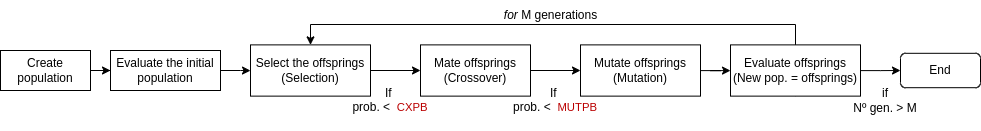

The diagram above was exported from draw.io. Its source (the exported page's mxGraphModel, read from the mxfile embedded in the PNG):
<mxGraphModel dx="1038" dy="589" grid="1" gridSize="10" guides="1" tooltips="1" connect="1" arrows="1" fold="1" page="1" pageScale="1" pageWidth="827" pageHeight="1169" math="0" shadow="0">
  <root>
    <mxCell id="0" />
    <mxCell id="1" parent="0" />
    <mxCell id="54duGnIjy3dHwnS3cnzZ-3" value="" style="edgeStyle=orthogonalEdgeStyle;rounded=0;orthogonalLoop=1;jettySize=auto;html=1;" edge="1" parent="1">
      <mxGeometry relative="1" as="geometry">
        <mxPoint x="150" y="150" as="sourcePoint" />
        <mxPoint x="180" y="150" as="targetPoint" />
      </mxGeometry>
    </mxCell>
    <mxCell id="54duGnIjy3dHwnS3cnzZ-10" value="" style="edgeStyle=orthogonalEdgeStyle;rounded=0;orthogonalLoop=1;jettySize=auto;html=1;" edge="1" parent="1" source="54duGnIjy3dHwnS3cnzZ-1" target="54duGnIjy3dHwnS3cnzZ-2">
      <mxGeometry relative="1" as="geometry" />
    </mxCell>
    <mxCell id="54duGnIjy3dHwnS3cnzZ-1" value="Create population" style="rounded=0;whiteSpace=wrap;html=1;" vertex="1" parent="1">
      <mxGeometry x="30" y="130" width="90" height="40" as="geometry" />
    </mxCell>
    <mxCell id="54duGnIjy3dHwnS3cnzZ-5" value="" style="edgeStyle=orthogonalEdgeStyle;rounded=0;orthogonalLoop=1;jettySize=auto;html=1;" edge="1" parent="1" source="54duGnIjy3dHwnS3cnzZ-2" target="54duGnIjy3dHwnS3cnzZ-4">
      <mxGeometry relative="1" as="geometry" />
    </mxCell>
    <mxCell id="54duGnIjy3dHwnS3cnzZ-2" value="Evaluate the initial population" style="rounded=0;whiteSpace=wrap;html=1;" vertex="1" parent="1">
      <mxGeometry x="140" y="130" width="110" height="40" as="geometry" />
    </mxCell>
    <mxCell id="54duGnIjy3dHwnS3cnzZ-7" value="" style="edgeStyle=orthogonalEdgeStyle;rounded=0;orthogonalLoop=1;jettySize=auto;html=1;" edge="1" parent="1" source="54duGnIjy3dHwnS3cnzZ-4" target="54duGnIjy3dHwnS3cnzZ-6">
      <mxGeometry relative="1" as="geometry" />
    </mxCell>
    <mxCell id="54duGnIjy3dHwnS3cnzZ-4" value="Select the offsprings&lt;br&gt;(Selection)" style="rounded=0;whiteSpace=wrap;html=1;" vertex="1" parent="1">
      <mxGeometry x="280" y="124.38" width="120" height="51.25" as="geometry" />
    </mxCell>
    <mxCell id="54duGnIjy3dHwnS3cnzZ-15" value="" style="edgeStyle=orthogonalEdgeStyle;rounded=0;orthogonalLoop=1;jettySize=auto;html=1;" edge="1" parent="1" source="54duGnIjy3dHwnS3cnzZ-6" target="54duGnIjy3dHwnS3cnzZ-12">
      <mxGeometry relative="1" as="geometry" />
    </mxCell>
    <mxCell id="54duGnIjy3dHwnS3cnzZ-6" value="Mate offsprings&lt;br&gt;(Crossover)" style="rounded=0;whiteSpace=wrap;html=1;" vertex="1" parent="1">
      <mxGeometry x="450" y="124.38" width="110" height="51.25" as="geometry" />
    </mxCell>
    <mxCell id="54duGnIjy3dHwnS3cnzZ-8" value="&lt;div style=&quot;&quot;&gt;&lt;span style=&quot;background-color: initial;&quot;&gt;If&amp;nbsp;&lt;/span&gt;&lt;/div&gt;&lt;div style=&quot;&quot;&gt;&lt;span style=&quot;background-color: initial;&quot;&gt;prob. &amp;lt;&amp;nbsp; &lt;/span&gt;&lt;font face=&quot;sans-serif&quot; color=&quot;#ba0000&quot;&gt;&lt;span style=&quot;font-size: 11.3241px; background-color: rgb(255, 255, 255);&quot;&gt;CXPB&lt;/span&gt;&lt;/font&gt;&lt;/div&gt;" style="text;html=1;strokeColor=none;fillColor=none;align=center;verticalAlign=middle;whiteSpace=wrap;rounded=0;" vertex="1" parent="1">
      <mxGeometry x="370" y="150" width="100" height="60" as="geometry" />
    </mxCell>
    <mxCell id="54duGnIjy3dHwnS3cnzZ-11" value="" style="edgeStyle=orthogonalEdgeStyle;rounded=0;orthogonalLoop=1;jettySize=auto;html=1;" edge="1" parent="1" source="54duGnIjy3dHwnS3cnzZ-12" target="54duGnIjy3dHwnS3cnzZ-13">
      <mxGeometry relative="1" as="geometry" />
    </mxCell>
    <mxCell id="54duGnIjy3dHwnS3cnzZ-12" value="Mutate offsprings&lt;br&gt;(Mutation)" style="rounded=0;whiteSpace=wrap;html=1;" vertex="1" parent="1">
      <mxGeometry x="610" y="124.38" width="120" height="51.25" as="geometry" />
    </mxCell>
    <mxCell id="54duGnIjy3dHwnS3cnzZ-16" style="edgeStyle=orthogonalEdgeStyle;rounded=0;orthogonalLoop=1;jettySize=auto;html=1;exitX=0.5;exitY=1;exitDx=0;exitDy=0;entryX=0.5;entryY=0;entryDx=0;entryDy=0;" edge="1" parent="1" source="54duGnIjy3dHwnS3cnzZ-13" target="54duGnIjy3dHwnS3cnzZ-4">
      <mxGeometry relative="1" as="geometry">
        <Array as="points">
          <mxPoint x="825" y="104" />
          <mxPoint x="340" y="104" />
        </Array>
      </mxGeometry>
    </mxCell>
    <mxCell id="54duGnIjy3dHwnS3cnzZ-20" value="" style="edgeStyle=orthogonalEdgeStyle;rounded=0;orthogonalLoop=1;jettySize=auto;html=1;" edge="1" parent="1" source="54duGnIjy3dHwnS3cnzZ-13" target="54duGnIjy3dHwnS3cnzZ-19">
      <mxGeometry relative="1" as="geometry" />
    </mxCell>
    <mxCell id="54duGnIjy3dHwnS3cnzZ-13" value="Evaluate offsprings&lt;br&gt;(New pop. = offsprings)" style="rounded=0;whiteSpace=wrap;html=1;" vertex="1" parent="1">
      <mxGeometry x="760" y="124.38" width="130" height="51.25" as="geometry" />
    </mxCell>
    <mxCell id="54duGnIjy3dHwnS3cnzZ-14" value="&lt;div style=&quot;&quot;&gt;&lt;span style=&quot;background-color: initial;&quot;&gt;If&amp;nbsp;&lt;/span&gt;&lt;/div&gt;&lt;div style=&quot;&quot;&gt;&lt;span style=&quot;background-color: initial;&quot;&gt;prob. &amp;lt;&amp;nbsp; &lt;/span&gt;&lt;font face=&quot;sans-serif&quot; color=&quot;#ba0000&quot;&gt;&lt;span style=&quot;font-size: 11.3241px; background-color: rgb(255, 255, 255);&quot;&gt;MUTPB&lt;/span&gt;&lt;/font&gt;&lt;/div&gt;" style="text;html=1;strokeColor=none;fillColor=none;align=center;verticalAlign=middle;whiteSpace=wrap;rounded=0;" vertex="1" parent="1">
      <mxGeometry x="540" y="150" width="90" height="60" as="geometry" />
    </mxCell>
    <mxCell id="54duGnIjy3dHwnS3cnzZ-17" value="&lt;i&gt;for&lt;/i&gt; M generations" style="text;html=1;align=center;verticalAlign=middle;resizable=0;points=[];autosize=1;strokeColor=none;fillColor=none;" vertex="1" parent="1">
      <mxGeometry x="520" y="80" width="120" height="30" as="geometry" />
    </mxCell>
    <mxCell id="54duGnIjy3dHwnS3cnzZ-19" value="End" style="rounded=1;whiteSpace=wrap;html=1;" vertex="1" parent="1">
      <mxGeometry x="930" y="132.81" width="80" height="34.38" as="geometry" />
    </mxCell>
    <mxCell id="54duGnIjy3dHwnS3cnzZ-21" value="if &lt;br&gt;Nº gen. &amp;gt; M" style="text;html=1;strokeColor=none;fillColor=none;align=center;verticalAlign=middle;whiteSpace=wrap;rounded=0;" vertex="1" parent="1">
      <mxGeometry x="870" y="160" width="90" height="40" as="geometry" />
    </mxCell>
  </root>
</mxGraphModel>